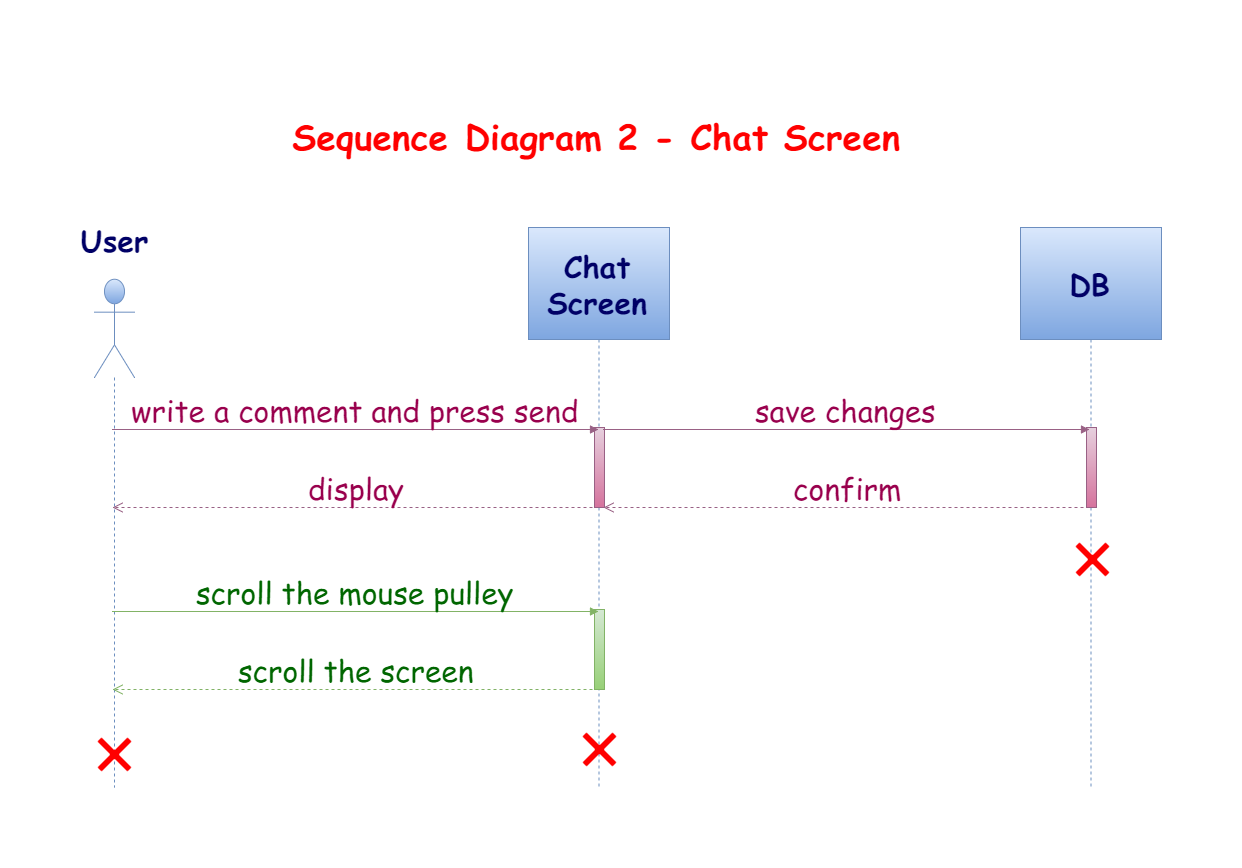

The diagram above was exported from draw.io. Its source (the exported page's mxGraphModel, read from the mxfile embedded in the PNG):
<mxGraphModel dx="1500" dy="880" grid="1" gridSize="10" guides="1" tooltips="1" connect="1" arrows="1" fold="1" page="1" pageScale="1" pageWidth="1169" pageHeight="826" background="#ffffff" math="0" shadow="0">
  <root>
    <mxCell id="0" />
    <mxCell id="1" parent="0" />
    <mxCell id="18" value="&lt;h3&gt;&lt;span&gt;Sequence&lt;/span&gt;&amp;nbsp;Diagram 2 - Chat Screen&amp;nbsp;&lt;/h3&gt;" style="text;html=1;align=center;fontStyle=1;verticalAlign=middle;spacingLeft=3;spacingRight=3;strokeColor=none;rotatable=0;points=[[0,0.5],[1,0.5]];portConstraint=eastwest;fillColor=none;fontFamily=Comic Sans MS;fontSize=30;fontColor=#FF0000;" parent="1" vertex="1">
      <mxGeometry x="280" y="61" width="620" height="70" as="geometry" />
    </mxCell>
    <mxCell id="4230d9165bd6e732-18" value="" style="shape=umlLifeline;participant=umlActor;perimeter=lifelinePerimeter;whiteSpace=wrap;html=1;container=1;collapsible=0;recursiveResize=0;verticalAlign=top;spacingTop=36;labelBackgroundColor=#ffffff;outlineConnect=0;fillColor=#dae8fc;fontFamily=Comic Sans MS;fontSize=30;fontColor=#FF0000;align=center;size=98;strokeColor=#6c8ebf;gradientColor=#7ea6e0;" parent="1" vertex="1">
      <mxGeometry x="80" y="240" width="40" height="508" as="geometry" />
    </mxCell>
    <mxCell id="4230d9165bd6e732-38" value="" style="shape=umlDestroy;whiteSpace=wrap;html=1;strokeWidth=6;fillColor=#f8cecc;fontFamily=Comic Sans MS;fontSize=30;fontColor=#000066;align=center;strokeColor=#FF0000;gradientColor=#ea6b66;" parent="4230d9165bd6e732-18" vertex="1">
      <mxGeometry x="5" y="460" width="30" height="30" as="geometry" />
    </mxCell>
    <mxCell id="4230d9165bd6e732-22" value="Chat&lt;div&gt;Screen&lt;/div&gt;" style="shape=umlLifeline;perimeter=lifelinePerimeter;whiteSpace=wrap;html=1;container=1;collapsible=0;recursiveResize=0;outlineConnect=0;fillColor=#dae8fc;fontFamily=Comic Sans MS;fontSize=30;fontColor=#000066;align=center;size=112;fontStyle=1;strokeColor=#6c8ebf;gradientColor=#7ea6e0;" parent="1" vertex="1">
      <mxGeometry x="514" y="188" width="141" height="560" as="geometry" />
    </mxCell>
    <mxCell id="4230d9165bd6e732-26" value="" style="html=1;points=[];perimeter=orthogonalPerimeter;fillColor=#e6d0de;fontFamily=Comic Sans MS;fontSize=30;fontColor=#000066;align=center;strokeColor=#996185;gradientColor=#d5739d;" parent="4230d9165bd6e732-22" vertex="1">
      <mxGeometry x="66" y="200" width="10" height="80" as="geometry" />
    </mxCell>
    <mxCell id="4230d9165bd6e732-39" value="" style="shape=umlDestroy;whiteSpace=wrap;html=1;strokeWidth=6;fillColor=#f8cecc;fontFamily=Comic Sans MS;fontSize=30;fontColor=#000066;align=center;strokeColor=#FF0000;gradientColor=#ea6b66;" parent="4230d9165bd6e732-22" vertex="1">
      <mxGeometry x="56" y="507" width="30" height="30" as="geometry" />
    </mxCell>
    <mxCell id="4230d9165bd6e732-23" value="&lt;b&gt;User&lt;/b&gt;" style="text;html=1;strokeColor=none;fillColor=none;align=center;verticalAlign=middle;whiteSpace=wrap;fontFamily=Comic Sans MS;fontSize=30;fontColor=#000066;" parent="1" vertex="1">
      <mxGeometry x="80" y="190" width="40" height="20" as="geometry" />
    </mxCell>
    <mxCell id="4230d9165bd6e732-25" value="DB" style="shape=umlLifeline;perimeter=lifelinePerimeter;whiteSpace=wrap;html=1;container=1;collapsible=0;recursiveResize=0;outlineConnect=0;fillColor=#dae8fc;fontFamily=Comic Sans MS;fontSize=30;fontColor=#000066;align=center;size=112;fontStyle=1;strokeColor=#6c8ebf;gradientColor=#7ea6e0;" parent="1" vertex="1">
      <mxGeometry x="1006" y="188" width="141" height="560" as="geometry" />
    </mxCell>
    <mxCell id="4230d9165bd6e732-31" value="" style="html=1;points=[];perimeter=orthogonalPerimeter;fillColor=#e6d0de;fontFamily=Comic Sans MS;fontSize=30;fontColor=#000066;align=center;strokeColor=#996185;gradientColor=#d5739d;" parent="4230d9165bd6e732-25" vertex="1">
      <mxGeometry x="66" y="200" width="10" height="80" as="geometry" />
    </mxCell>
    <mxCell id="4230d9165bd6e732-40" value="" style="shape=umlDestroy;whiteSpace=wrap;html=1;strokeWidth=6;fillColor=#f8cecc;fontFamily=Comic Sans MS;fontSize=30;fontColor=#000066;align=center;strokeColor=#FF0000;gradientColor=#ea6b66;" parent="4230d9165bd6e732-25" vertex="1">
      <mxGeometry x="57" y="317" width="30" height="30" as="geometry" />
    </mxCell>
    <mxCell id="4230d9165bd6e732-27" value="&lt;font color=&quot;#99004d&quot;&gt;write a comment and press send&lt;/font&gt;" style="html=1;verticalAlign=bottom;endArrow=block;strokeWidth=1;fontFamily=Comic Sans MS;fontSize=30;fontColor=#000066;fillColor=#e6d0de;strokeColor=#996185;gradientColor=#d5739d;" parent="1" source="4230d9165bd6e732-18" target="4230d9165bd6e732-22" edge="1">
      <mxGeometry relative="1" as="geometry">
        <mxPoint x="350" y="414" as="sourcePoint" />
        <Array as="points">
          <mxPoint x="510" y="390" />
        </Array>
      </mxGeometry>
    </mxCell>
    <mxCell id="4230d9165bd6e732-28" value="&lt;font color=&quot;#99004d&quot;&gt;display&lt;/font&gt;" style="html=1;verticalAlign=bottom;endArrow=open;dashed=1;endSize=8;strokeWidth=1;fontFamily=Comic Sans MS;fontSize=30;fontColor=#000066;fillColor=#e6d0de;strokeColor=#996185;gradientColor=#d5739d;" parent="1" source="4230d9165bd6e732-22" target="4230d9165bd6e732-18" edge="1">
      <mxGeometry relative="1" as="geometry">
        <mxPoint x="350" y="490" as="targetPoint" />
      </mxGeometry>
    </mxCell>
    <mxCell id="4230d9165bd6e732-29" value="&lt;font color=&quot;#99004d&quot;&gt;save changes&lt;/font&gt;" style="html=1;verticalAlign=bottom;endArrow=block;strokeWidth=1;fontFamily=Comic Sans MS;fontSize=30;fontColor=#000066;fillColor=#e6d0de;strokeColor=#996185;gradientColor=#d5739d;" parent="1" edge="1">
      <mxGeometry relative="1" as="geometry">
        <mxPoint x="589" y="390" as="sourcePoint" />
        <mxPoint x="1075" y="390" as="targetPoint" />
        <Array as="points">
          <mxPoint x="1001" y="390" />
        </Array>
      </mxGeometry>
    </mxCell>
    <mxCell id="4230d9165bd6e732-30" value="&lt;font color=&quot;#99004d&quot;&gt;confirm&lt;/font&gt;" style="html=1;verticalAlign=bottom;endArrow=open;dashed=1;endSize=8;strokeWidth=1;fontFamily=Comic Sans MS;fontSize=30;fontColor=#000066;fillColor=#e6d0de;strokeColor=#996185;gradientColor=#d5739d;" parent="1" edge="1">
      <mxGeometry relative="1" as="geometry">
        <mxPoint x="589" y="468" as="targetPoint" />
        <mxPoint x="1075" y="468" as="sourcePoint" />
      </mxGeometry>
    </mxCell>
    <mxCell id="4230d9165bd6e732-32" value="" style="html=1;points=[];perimeter=orthogonalPerimeter;fillColor=#d5e8d4;fontFamily=Comic Sans MS;fontSize=30;fontColor=#000066;align=center;strokeColor=#82b366;gradientColor=#97d077;" parent="1" vertex="1">
      <mxGeometry x="580" y="570" width="10" height="80" as="geometry" />
    </mxCell>
    <mxCell id="4230d9165bd6e732-33" value="&lt;font color=&quot;#006600&quot;&gt;scroll the mouse pulley&lt;/font&gt;" style="html=1;verticalAlign=bottom;endArrow=block;strokeWidth=1;fontFamily=Comic Sans MS;fontSize=30;fontColor=#000066;fillColor=#d5e8d4;strokeColor=#82b366;gradientColor=#97d077;" parent="1" edge="1">
      <mxGeometry relative="1" as="geometry">
        <mxPoint x="98" y="572" as="sourcePoint" />
        <mxPoint x="584" y="572" as="targetPoint" />
        <Array as="points">
          <mxPoint x="510" y="572" />
        </Array>
      </mxGeometry>
    </mxCell>
    <mxCell id="4230d9165bd6e732-34" value="&lt;font color=&quot;#006600&quot;&gt;scroll the screen&lt;/font&gt;" style="html=1;verticalAlign=bottom;endArrow=open;dashed=1;endSize=8;strokeWidth=1;fontFamily=Comic Sans MS;fontSize=30;fontColor=#000066;fillColor=#d5e8d4;strokeColor=#82b366;gradientColor=#97d077;" parent="1" edge="1">
      <mxGeometry relative="1" as="geometry">
        <mxPoint x="98" y="650" as="targetPoint" />
        <mxPoint x="584" y="650" as="sourcePoint" />
      </mxGeometry>
    </mxCell>
  </root>
</mxGraphModel>